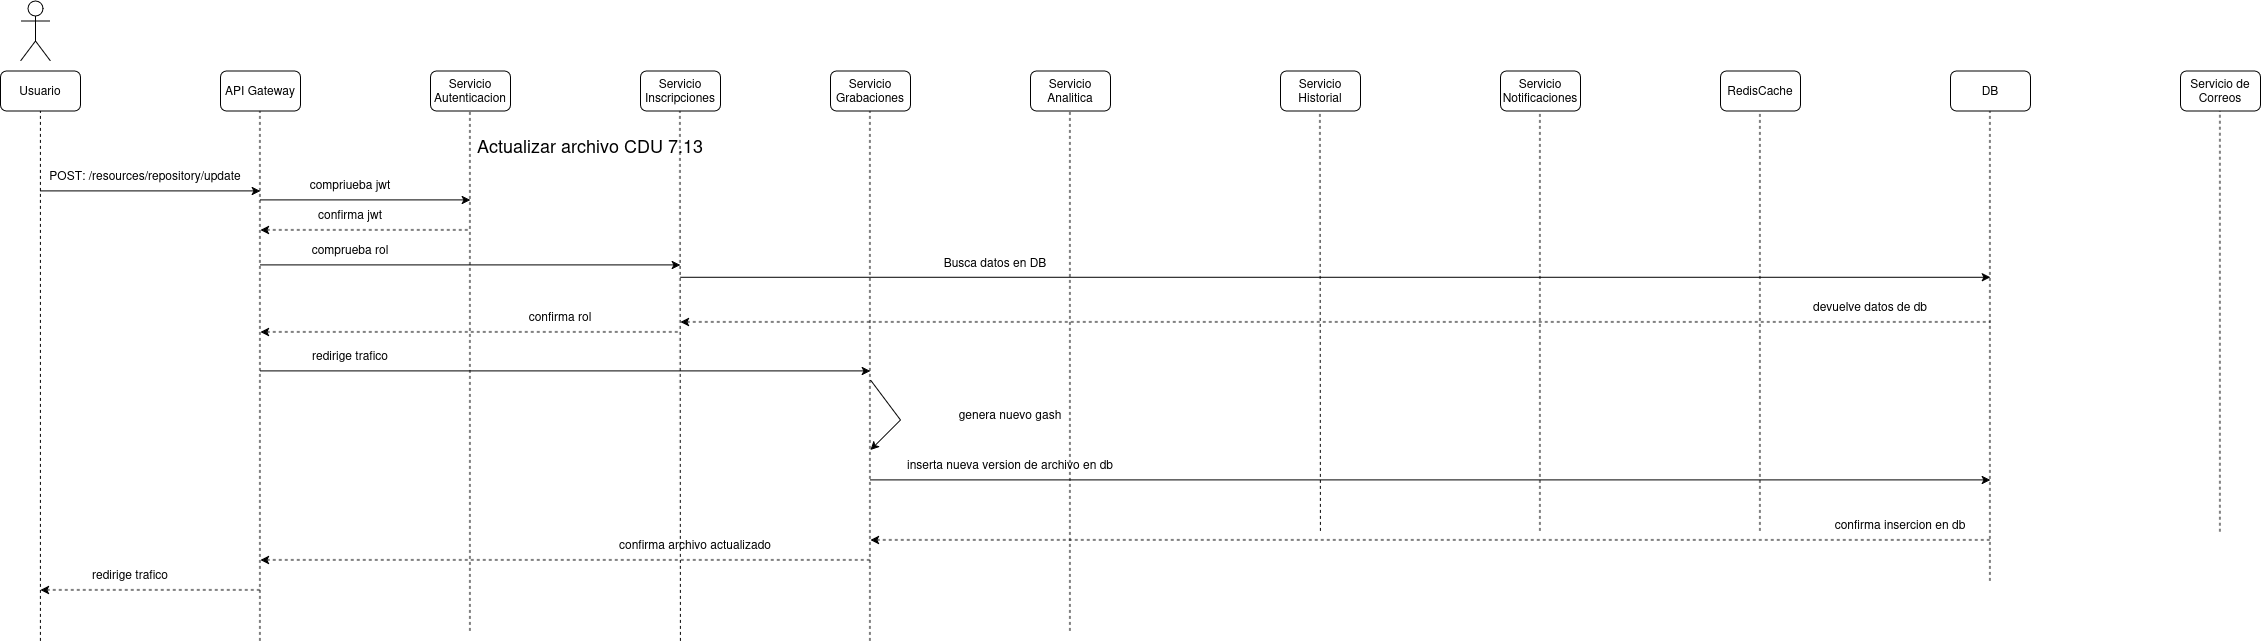

The diagram above was exported from draw.io. Its source (the exported page's mxGraphModel, read from the mxfile embedded in the PNG):
<mxGraphModel dx="1507" dy="883" grid="1" gridSize="10" guides="1" tooltips="1" connect="1" arrows="1" fold="1" page="1" pageScale="1" pageWidth="850" pageHeight="1100" math="0" shadow="0">
  <root>
    <mxCell id="D_qxzQw044Grywg6vwnl-0" />
    <mxCell id="D_qxzQw044Grywg6vwnl-1" parent="D_qxzQw044Grywg6vwnl-0" />
    <mxCell id="D_qxzQw044Grywg6vwnl-2" parent="D_qxzQw044Grywg6vwnl-1" style="shape=umlActor;verticalLabelPosition=bottom;verticalAlign=top;html=1;outlineConnect=0;" value="" vertex="1">
      <mxGeometry height="60" width="30" x="60" y="30" as="geometry" />
    </mxCell>
    <mxCell id="D_qxzQw044Grywg6vwnl-3" parent="D_qxzQw044Grywg6vwnl-1" style="rounded=1;whiteSpace=wrap;html=1;" value="Usuario" vertex="1">
      <mxGeometry height="40" width="80" x="40" y="100" as="geometry" />
    </mxCell>
    <mxCell id="D_qxzQw044Grywg6vwnl-4" parent="D_qxzQw044Grywg6vwnl-1" style="rounded=1;whiteSpace=wrap;html=1;" value="API Gateway" vertex="1">
      <mxGeometry height="40" width="80" x="260" y="100" as="geometry" />
    </mxCell>
    <mxCell id="D_qxzQw044Grywg6vwnl-5" parent="D_qxzQw044Grywg6vwnl-1" style="rounded=1;whiteSpace=wrap;html=1;" value="Servicio Autenticacion" vertex="1">
      <mxGeometry height="40" width="80" x="470" y="100" as="geometry" />
    </mxCell>
    <mxCell id="D_qxzQw044Grywg6vwnl-6" parent="D_qxzQw044Grywg6vwnl-1" style="rounded=1;whiteSpace=wrap;html=1;" value="Servicio Inscripciones" vertex="1">
      <mxGeometry height="40" width="80" x="680" y="100" as="geometry" />
    </mxCell>
    <mxCell id="D_qxzQw044Grywg6vwnl-7" parent="D_qxzQw044Grywg6vwnl-1" style="rounded=1;whiteSpace=wrap;html=1;" value="Servicio Grabaciones" vertex="1">
      <mxGeometry height="40" width="80" x="870" y="100" as="geometry" />
    </mxCell>
    <mxCell id="D_qxzQw044Grywg6vwnl-8" parent="D_qxzQw044Grywg6vwnl-1" style="rounded=1;whiteSpace=wrap;html=1;" value="Servicio Analitica" vertex="1">
      <mxGeometry height="40" width="80" x="1070" y="100" as="geometry" />
    </mxCell>
    <mxCell id="D_qxzQw044Grywg6vwnl-9" parent="D_qxzQw044Grywg6vwnl-1" style="rounded=1;whiteSpace=wrap;html=1;" value="RedisCache" vertex="1">
      <mxGeometry height="40" width="80" x="1760" y="100" as="geometry" />
    </mxCell>
    <mxCell id="D_qxzQw044Grywg6vwnl-10" parent="D_qxzQw044Grywg6vwnl-1" style="rounded=1;whiteSpace=wrap;html=1;" value="Servicio Notificaciones" vertex="1">
      <mxGeometry height="40" width="80" x="1540" y="100" as="geometry" />
    </mxCell>
    <mxCell id="D_qxzQw044Grywg6vwnl-11" parent="D_qxzQw044Grywg6vwnl-1" style="rounded=1;whiteSpace=wrap;html=1;" value="Servicio Historial" vertex="1">
      <mxGeometry height="40" width="80" x="1320" y="100" as="geometry" />
    </mxCell>
    <mxCell id="D_qxzQw044Grywg6vwnl-12" parent="D_qxzQw044Grywg6vwnl-1" style="rounded=1;whiteSpace=wrap;html=1;" value="DB" vertex="1">
      <mxGeometry height="40" width="80" x="1990" y="100" as="geometry" />
    </mxCell>
    <mxCell id="D_qxzQw044Grywg6vwnl-13" parent="D_qxzQw044Grywg6vwnl-1" style="rounded=1;whiteSpace=wrap;html=1;" value="Servicio de Correos" vertex="1">
      <mxGeometry height="40" width="80" x="2220" y="100" as="geometry" />
    </mxCell>
    <mxCell id="D_qxzQw044Grywg6vwnl-14" edge="1" parent="D_qxzQw044Grywg6vwnl-1" style="endArrow=classic;html=1;rounded=0;" value="">
      <mxGeometry height="50" relative="1" width="50" as="geometry">
        <mxPoint x="80" y="220" as="sourcePoint" />
        <mxPoint x="300" y="220" as="targetPoint" />
      </mxGeometry>
    </mxCell>
    <mxCell id="D_qxzQw044Grywg6vwnl-15" parent="D_qxzQw044Grywg6vwnl-1" style="text;html=1;whiteSpace=wrap;strokeColor=none;fillColor=none;align=center;verticalAlign=middle;rounded=0;" value="&lt;div&gt;&lt;span style=&quot;font-size: 18px;&quot;&gt;Actualizar archivo CDU 7.13&lt;/span&gt;&lt;/div&gt;" vertex="1">
      <mxGeometry height="30" width="440" x="410" y="160" as="geometry" />
    </mxCell>
    <mxCell id="D_qxzQw044Grywg6vwnl-16" parent="D_qxzQw044Grywg6vwnl-1" style="text;html=1;whiteSpace=wrap;strokeColor=none;fillColor=none;align=center;verticalAlign=middle;rounded=0;" value="POST: /resources/repository/update" vertex="1">
      <mxGeometry height="30" width="210" x="80" y="190" as="geometry" />
    </mxCell>
    <mxCell id="D_qxzQw044Grywg6vwnl-17" edge="1" parent="D_qxzQw044Grywg6vwnl-1" style="endArrow=none;dashed=1;html=1;rounded=0;entryX=0.5;entryY=1;entryDx=0;entryDy=0;" target="D_qxzQw044Grywg6vwnl-3" value="">
      <mxGeometry height="50" relative="1" width="50" as="geometry">
        <mxPoint x="80" y="670" as="sourcePoint" />
        <mxPoint x="550" y="210" as="targetPoint" />
      </mxGeometry>
    </mxCell>
    <mxCell id="D_qxzQw044Grywg6vwnl-18" edge="1" parent="D_qxzQw044Grywg6vwnl-1" style="endArrow=none;dashed=1;html=1;rounded=0;entryX=0.5;entryY=1;entryDx=0;entryDy=0;" value="">
      <mxGeometry height="50" relative="1" width="50" as="geometry">
        <mxPoint x="299.5" y="670" as="sourcePoint" />
        <mxPoint x="299.5" y="140" as="targetPoint" />
      </mxGeometry>
    </mxCell>
    <mxCell id="D_qxzQw044Grywg6vwnl-19" edge="1" parent="D_qxzQw044Grywg6vwnl-1" style="endArrow=none;dashed=1;html=1;rounded=0;entryX=0.5;entryY=1;entryDx=0;entryDy=0;" value="">
      <mxGeometry height="50" relative="1" width="50" as="geometry">
        <mxPoint x="509.5" y="660" as="sourcePoint" />
        <mxPoint x="509.5" y="140" as="targetPoint" />
      </mxGeometry>
    </mxCell>
    <mxCell id="D_qxzQw044Grywg6vwnl-20" edge="1" parent="D_qxzQw044Grywg6vwnl-1" style="endArrow=none;dashed=1;html=1;rounded=0;entryX=0.5;entryY=1;entryDx=0;entryDy=0;" value="">
      <mxGeometry height="50" relative="1" width="50" as="geometry">
        <mxPoint x="720" y="670" as="sourcePoint" />
        <mxPoint x="719.5" y="140" as="targetPoint" />
      </mxGeometry>
    </mxCell>
    <mxCell id="D_qxzQw044Grywg6vwnl-21" edge="1" parent="D_qxzQw044Grywg6vwnl-1" style="endArrow=none;dashed=1;html=1;rounded=0;entryX=0.5;entryY=1;entryDx=0;entryDy=0;" value="">
      <mxGeometry height="50" relative="1" width="50" as="geometry">
        <mxPoint x="909.5" y="670" as="sourcePoint" />
        <mxPoint x="909.5" y="140" as="targetPoint" />
      </mxGeometry>
    </mxCell>
    <mxCell id="D_qxzQw044Grywg6vwnl-22" edge="1" parent="D_qxzQw044Grywg6vwnl-1" style="endArrow=none;dashed=1;html=1;rounded=0;entryX=0.5;entryY=1;entryDx=0;entryDy=0;" value="">
      <mxGeometry height="50" relative="1" width="50" as="geometry">
        <mxPoint x="1109.5" y="660" as="sourcePoint" />
        <mxPoint x="1109.5" y="140" as="targetPoint" />
      </mxGeometry>
    </mxCell>
    <mxCell id="D_qxzQw044Grywg6vwnl-23" edge="1" parent="D_qxzQw044Grywg6vwnl-1" style="endArrow=none;dashed=1;html=1;rounded=0;entryX=0.5;entryY=1;entryDx=0;entryDy=0;" value="">
      <mxGeometry height="50" relative="1" width="50" as="geometry">
        <mxPoint x="1360" y="560" as="sourcePoint" />
        <mxPoint x="1359.5" y="140" as="targetPoint" />
      </mxGeometry>
    </mxCell>
    <mxCell id="D_qxzQw044Grywg6vwnl-24" edge="1" parent="D_qxzQw044Grywg6vwnl-1" style="endArrow=none;dashed=1;html=1;rounded=0;entryX=0.5;entryY=1;entryDx=0;entryDy=0;" value="">
      <mxGeometry height="50" relative="1" width="50" as="geometry">
        <mxPoint x="1579.5" y="560" as="sourcePoint" />
        <mxPoint x="1579.5" y="140" as="targetPoint" />
      </mxGeometry>
    </mxCell>
    <mxCell id="D_qxzQw044Grywg6vwnl-25" edge="1" parent="D_qxzQw044Grywg6vwnl-1" style="endArrow=none;dashed=1;html=1;rounded=0;entryX=0.5;entryY=1;entryDx=0;entryDy=0;" value="">
      <mxGeometry height="50" relative="1" width="50" as="geometry">
        <mxPoint x="1799.5" y="560" as="sourcePoint" />
        <mxPoint x="1799.5" y="140" as="targetPoint" />
      </mxGeometry>
    </mxCell>
    <mxCell id="D_qxzQw044Grywg6vwnl-26" edge="1" parent="D_qxzQw044Grywg6vwnl-1" style="endArrow=none;dashed=1;html=1;rounded=0;entryX=0.5;entryY=1;entryDx=0;entryDy=0;" value="">
      <mxGeometry height="50" relative="1" width="50" as="geometry">
        <mxPoint x="2029.5" y="610" as="sourcePoint" />
        <mxPoint x="2029.5" y="140" as="targetPoint" />
      </mxGeometry>
    </mxCell>
    <mxCell id="D_qxzQw044Grywg6vwnl-27" edge="1" parent="D_qxzQw044Grywg6vwnl-1" style="endArrow=none;dashed=1;html=1;rounded=0;entryX=0.5;entryY=1;entryDx=0;entryDy=0;" value="">
      <mxGeometry height="50" relative="1" width="50" as="geometry">
        <mxPoint x="2259.5" y="560.7999877929688" as="sourcePoint" />
        <mxPoint x="2259.5" y="140" as="targetPoint" />
      </mxGeometry>
    </mxCell>
    <mxCell id="D_qxzQw044Grywg6vwnl-28" edge="1" parent="D_qxzQw044Grywg6vwnl-1" style="endArrow=classic;html=1;rounded=0;" value="">
      <mxGeometry height="50" relative="1" width="50" as="geometry">
        <mxPoint x="300" y="400" as="sourcePoint" />
        <mxPoint x="910" y="400" as="targetPoint" />
      </mxGeometry>
    </mxCell>
    <mxCell id="D_qxzQw044Grywg6vwnl-29" parent="D_qxzQw044Grywg6vwnl-1" style="text;html=1;whiteSpace=wrap;strokeColor=none;fillColor=none;align=center;verticalAlign=middle;rounded=0;" value="redirige trafico" vertex="1">
      <mxGeometry height="30" width="120" x="330" y="370" as="geometry" />
    </mxCell>
    <mxCell id="D_qxzQw044Grywg6vwnl-30" edge="1" parent="D_qxzQw044Grywg6vwnl-1" style="endArrow=classic;html=1;rounded=0;" value="">
      <mxGeometry height="50" relative="1" width="50" as="geometry">
        <mxPoint x="910" y="509" as="sourcePoint" />
        <mxPoint x="2030" y="509" as="targetPoint" />
      </mxGeometry>
    </mxCell>
    <mxCell id="D_qxzQw044Grywg6vwnl-31" parent="D_qxzQw044Grywg6vwnl-1" style="text;html=1;whiteSpace=wrap;strokeColor=none;fillColor=none;align=center;verticalAlign=middle;rounded=0;" value="inserta nueva version de archivo en db" vertex="1">
      <mxGeometry height="30" width="220" x="940" y="479" as="geometry" />
    </mxCell>
    <mxCell id="D_qxzQw044Grywg6vwnl-32" edge="1" parent="D_qxzQw044Grywg6vwnl-1" style="endArrow=none;html=1;rounded=0;startArrow=classic;startFill=1;endFill=0;dashed=1;" value="">
      <mxGeometry height="50" relative="1" width="50" as="geometry">
        <mxPoint x="910" y="569" as="sourcePoint" />
        <mxPoint x="2030" y="569" as="targetPoint" />
      </mxGeometry>
    </mxCell>
    <mxCell id="D_qxzQw044Grywg6vwnl-33" parent="D_qxzQw044Grywg6vwnl-1" style="text;html=1;whiteSpace=wrap;strokeColor=none;fillColor=none;align=center;verticalAlign=middle;rounded=0;" value="confirma insercion en db" vertex="1">
      <mxGeometry height="30" width="160" x="1860" y="539" as="geometry" />
    </mxCell>
    <mxCell id="D_qxzQw044Grywg6vwnl-34" edge="1" parent="D_qxzQw044Grywg6vwnl-1" style="endArrow=none;html=1;rounded=0;startArrow=classic;startFill=1;endFill=0;dashed=1;" value="">
      <mxGeometry height="50" relative="1" width="50" as="geometry">
        <mxPoint x="300" y="589" as="sourcePoint" />
        <mxPoint x="910" y="589" as="targetPoint" />
      </mxGeometry>
    </mxCell>
    <mxCell id="D_qxzQw044Grywg6vwnl-35" parent="D_qxzQw044Grywg6vwnl-1" style="text;html=1;whiteSpace=wrap;strokeColor=none;fillColor=none;align=center;verticalAlign=middle;rounded=0;" value="confirma archivo actualizado" vertex="1">
      <mxGeometry height="30" width="290" x="590" y="559" as="geometry" />
    </mxCell>
    <mxCell id="D_qxzQw044Grywg6vwnl-36" edge="1" parent="D_qxzQw044Grywg6vwnl-1" style="endArrow=none;html=1;rounded=0;startArrow=classic;startFill=1;endFill=0;dashed=1;" value="">
      <mxGeometry height="50" relative="1" width="50" as="geometry">
        <mxPoint x="80" y="619" as="sourcePoint" />
        <mxPoint x="300" y="619" as="targetPoint" />
      </mxGeometry>
    </mxCell>
    <mxCell id="D_qxzQw044Grywg6vwnl-37" parent="D_qxzQw044Grywg6vwnl-1" style="text;html=1;whiteSpace=wrap;strokeColor=none;fillColor=none;align=center;verticalAlign=middle;rounded=0;" value="redirige trafico" vertex="1">
      <mxGeometry height="30" width="120" x="110" y="589" as="geometry" />
    </mxCell>
    <mxCell id="D_qxzQw044Grywg6vwnl-38" edge="1" parent="D_qxzQw044Grywg6vwnl-1" style="endArrow=classic;html=1;rounded=0;" value="">
      <mxGeometry height="50" relative="1" width="50" as="geometry">
        <mxPoint x="300" y="229" as="sourcePoint" />
        <mxPoint x="510" y="229" as="targetPoint" />
      </mxGeometry>
    </mxCell>
    <mxCell id="D_qxzQw044Grywg6vwnl-39" parent="D_qxzQw044Grywg6vwnl-1" style="text;html=1;whiteSpace=wrap;strokeColor=none;fillColor=none;align=center;verticalAlign=middle;rounded=0;" value="compriueba jwt" vertex="1">
      <mxGeometry height="30" width="120" x="330" y="199" as="geometry" />
    </mxCell>
    <mxCell id="D_qxzQw044Grywg6vwnl-40" edge="1" parent="D_qxzQw044Grywg6vwnl-1" style="endArrow=none;html=1;rounded=0;startArrow=classic;startFill=1;endFill=0;dashed=1;" value="">
      <mxGeometry height="50" relative="1" width="50" as="geometry">
        <mxPoint x="300" y="259" as="sourcePoint" />
        <mxPoint x="510" y="259" as="targetPoint" />
      </mxGeometry>
    </mxCell>
    <mxCell id="D_qxzQw044Grywg6vwnl-41" parent="D_qxzQw044Grywg6vwnl-1" style="text;html=1;whiteSpace=wrap;strokeColor=none;fillColor=none;align=center;verticalAlign=middle;rounded=0;" value="confirma jwt" vertex="1">
      <mxGeometry height="30" width="120" x="330" y="229" as="geometry" />
    </mxCell>
    <mxCell id="D_qxzQw044Grywg6vwnl-42" edge="1" parent="D_qxzQw044Grywg6vwnl-1" style="endArrow=classic;html=1;rounded=0;" value="">
      <mxGeometry height="50" relative="1" width="50" as="geometry">
        <mxPoint x="300" y="294" as="sourcePoint" />
        <mxPoint x="720" y="294" as="targetPoint" />
      </mxGeometry>
    </mxCell>
    <mxCell id="D_qxzQw044Grywg6vwnl-43" parent="D_qxzQw044Grywg6vwnl-1" style="text;html=1;whiteSpace=wrap;strokeColor=none;fillColor=none;align=center;verticalAlign=middle;rounded=0;" value="comprueba rol" vertex="1">
      <mxGeometry height="30" width="120" x="330" y="264" as="geometry" />
    </mxCell>
    <mxCell id="D_qxzQw044Grywg6vwnl-44" edge="1" parent="D_qxzQw044Grywg6vwnl-1" style="endArrow=none;html=1;rounded=0;startArrow=classic;startFill=1;endFill=0;dashed=1;" value="">
      <mxGeometry height="50" relative="1" width="50" as="geometry">
        <mxPoint x="300" y="361" as="sourcePoint" />
        <mxPoint x="720" y="361" as="targetPoint" />
      </mxGeometry>
    </mxCell>
    <mxCell id="D_qxzQw044Grywg6vwnl-45" parent="D_qxzQw044Grywg6vwnl-1" style="text;html=1;whiteSpace=wrap;strokeColor=none;fillColor=none;align=center;verticalAlign=middle;rounded=0;" value="confirma rol" vertex="1">
      <mxGeometry height="30" width="120" x="540" y="331" as="geometry" />
    </mxCell>
    <mxCell id="D_qxzQw044Grywg6vwnl-46" edge="1" parent="D_qxzQw044Grywg6vwnl-1" style="endArrow=classic;html=1;rounded=0;" value="">
      <mxGeometry height="50" relative="1" width="50" as="geometry">
        <mxPoint x="720" y="306.38" as="sourcePoint" />
        <mxPoint x="2030" y="306.38" as="targetPoint" />
      </mxGeometry>
    </mxCell>
    <mxCell id="D_qxzQw044Grywg6vwnl-47" parent="D_qxzQw044Grywg6vwnl-1" style="text;html=1;whiteSpace=wrap;strokeColor=none;fillColor=none;align=center;verticalAlign=middle;rounded=0;" value="Busca datos en DB" vertex="1">
      <mxGeometry height="30" width="170" x="950" y="276.38" as="geometry" />
    </mxCell>
    <mxCell id="D_qxzQw044Grywg6vwnl-48" edge="1" parent="D_qxzQw044Grywg6vwnl-1" style="endArrow=none;html=1;rounded=0;endFill=0;startArrow=classic;startFill=1;dashed=1;" value="">
      <mxGeometry height="50" relative="1" width="50" as="geometry">
        <mxPoint x="720" y="351" as="sourcePoint" />
        <mxPoint x="2030" y="351" as="targetPoint" />
      </mxGeometry>
    </mxCell>
    <mxCell id="D_qxzQw044Grywg6vwnl-49" parent="D_qxzQw044Grywg6vwnl-1" style="text;html=1;whiteSpace=wrap;strokeColor=none;fillColor=none;align=center;verticalAlign=middle;rounded=0;" value="devuelve datos de db" vertex="1">
      <mxGeometry height="30" width="220" x="1800" y="321.00000000000006" as="geometry" />
    </mxCell>
    <mxCell id="dxg8DtLleHtmICEDQ7Xl-0" edge="1" parent="D_qxzQw044Grywg6vwnl-1" style="endArrow=classic;html=1;rounded=0;" value="">
      <mxGeometry height="50" relative="1" width="50" as="geometry">
        <Array as="points">
          <mxPoint x="940" y="449" />
        </Array>
        <mxPoint x="910" y="409" as="sourcePoint" />
        <mxPoint x="910" y="479" as="targetPoint" />
      </mxGeometry>
    </mxCell>
    <mxCell id="dxg8DtLleHtmICEDQ7Xl-1" parent="D_qxzQw044Grywg6vwnl-1" style="text;html=1;whiteSpace=wrap;strokeColor=none;fillColor=none;align=center;verticalAlign=middle;rounded=0;" value="genera nuevo gash" vertex="1">
      <mxGeometry height="30" width="200" x="950" y="429" as="geometry" />
    </mxCell>
  </root>
</mxGraphModel>